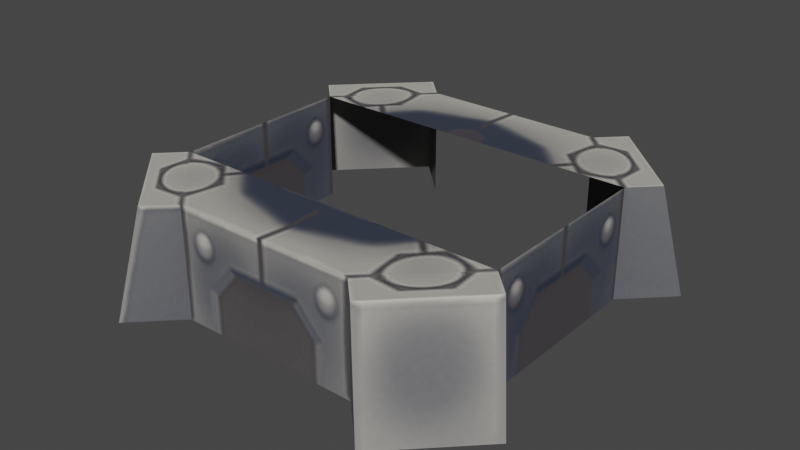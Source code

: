 # Source: crate_base.blend  (saved by Blender 3.4.6; exported with 4.5.12 LTS)
import bpy
from mathutils import Matrix  # noqa: F401  (used for matrix-valued properties, if any)

bpy.ops.wm.read_factory_settings(use_empty=True)
scene = bpy.context.scene
scene.name = 'Scene'

# ---- collections
col_collection = bpy.data.collections.new('Collection'); scene.collection.children.link(col_collection)

# ---- images (referenced by path relative to the original .blend; pixels are not part of the script)
import os
ASSET_DIR = os.environ.get("B2B_ASSET_DIR", "")  # directory of the original .blend (textures are referenced by path, not embedded)
HERE = os.path.dirname(os.path.abspath(__file__))  # packed textures are extracted next to this script under _unpacked/

def load_image(name, relpath, width, height, colorspace="sRGB"):
    """Load a texture the original file referenced (path relative to the .blend, or extracted next to this script)."""
    p = next((c for c in (os.path.join(HERE, relpath), os.path.join(ASSET_DIR, relpath)) if relpath and os.path.exists(c)), "")
    if p:
        img = bpy.data.images.load(p, check_existing=True)
        img.name = name
    else:  # same state as the original file: an image datablock whose file is absent (Cycles renders it pink)
        img = bpy.data.images.new(name, width, height)
        img.source = "FILE"
        img.filepath = "//" + (relpath or name)
    img.colorspace_settings.name = colorspace
    return img
img_image_0 = load_image('Image_0', '_unpacked/Image_0.0eed1cbb.png', 256, 128, 'sRGB')

# ---- materials (node trees are filled in below, after node groups)
mat_turret_base = bpy.data.materials.new('turret_base')
mat_turret_base.use_backface_culling = True
mat_turret_base.use_transparent_shadow = False

# ---- material node trees
mat_turret_base.use_nodes = True; mat_turret_base.node_tree.nodes.clear()
_N = mat_turret_base.node_tree.nodes; _L = mat_turret_base.node_tree.links
n0 = _N.new('ShaderNodeBsdfPrincipled'); n0.name = 'Principled BSDF'; n0.location = (10, 300)
n0.distribution = 'GGX'
n0.subsurface_method = 'RANDOM_WALK_SKIN'
n0.inputs[2].default_value = 1.0
n0.inputs[27].default_value = (0.0, 0.0, 0.0, 1.0)
n0.inputs[28].default_value = 1.0
n1 = _N.new('ShaderNodeOutputMaterial'); n1.name = 'Material Output'; n1.location = (320, 270)
n2 = _N.new('ShaderNodeTexImage'); n2.name = 'Image Texture'; n2.location = (-440, 210)
n2.label = 'BASE COLOR'
n2.image = img_image_0
_L.new(n0.outputs[0], n1.inputs[0])
_L.new(n2.outputs[0], n0.inputs[0])
_L.new(n2.outputs[1], n0.inputs[4])
n1.is_active_output = True

# ---- world
world_world = bpy.data.worlds.new('World'); scene.world = world_world
world_world.use_nodes = True; world_world.node_tree.nodes.clear()
_N = world_world.node_tree.nodes; _L = world_world.node_tree.links
n0 = _N.new('ShaderNodeOutputWorld'); n0.name = 'World Output'; n0.location = (300, 300)
n1 = _N.new('ShaderNodeBackground'); n1.name = 'Background'; n1.location = (10, 300)
n1.inputs[0].default_value = (0.05088, 0.05088, 0.05088, 1.0)
_L.new(n1.outputs[0], n0.inputs[0])
n0.is_active_output = True
world_world.color = (0.05088, 0.05088, 0.05088)
world_world.use_sun_shadow = False
world_world.sun_shadow_jitter_overblur = 0.0

# ---- meshes
me_rsrc_world_dynamic_energy_crate_base_mesh_0 = bpy.data.meshes.new('rsrc.world.dynamic.energy.crate_base-Mesh[0]')
me_rsrc_world_dynamic_energy_crate_base_mesh_0.from_pydata([(-0.2824, 0.0, -0.52), (0.52, 0.0, 0.2824), (0.52, -0.336, -0.2824), (0.52, 0.0, -0.2824), (0.2824, 0.0, -0.52), (0.4158, 0.0, -0.6534), (-0.4158, 0.0, 0.6534), (-0.6534, 0.0, 0.4158), (-0.52, 0.0, 0.2824), (0.6534, 0.0, -0.4158), (0.2824, -0.336, -0.52), (0.3564, -0.336, -0.594), (0.594, -0.336, -0.3564), (-0.2824, 0.0, 0.52), (-0.3564, -0.336, 0.594), (-0.2824, -0.336, 0.52), (-0.594, -0.336, 0.3564), (-0.52, 0.0, -0.2824), (-0.6534, 0.0, -0.4158), (-0.594, -0.336, -0.3564), (-0.52, -0.336, -0.2824), (0.6534, 0.0, 0.4158), (0.4158, 0.0, 0.6534), (0.2824, 0.0, 0.52), (0.2824, -0.336, 0.52), (0.3564, -0.336, 0.594), (-0.4158, 0.0, -0.6534), (-0.3564, -0.336, -0.594), (-0.2824, -0.336, -0.52), (0.594, -0.336, 0.3564), (0.52, -0.336, 0.2824), (-0.52, -0.336, 0.2824)], [], [(4, 10, 28), (28, 0, 4), (17, 20, 31), (31, 8, 17), (1, 30, 2), (2, 3, 1), (4, 5, 11), (11, 10, 4), (12, 11, 5), (5, 9, 12), (16, 14, 6), (6, 7, 16), (8, 31, 16), (16, 7, 8), (3, 2, 12), (12, 9, 3), (10, 11, 12), (10, 12, 2), (13, 6, 14), (14, 15, 13), (31, 15, 14), (31, 14, 16), (17, 18, 19), (19, 20, 17), (27, 19, 18), (18, 26, 27), (25, 29, 21), (21, 22, 25), (23, 24, 25), (25, 22, 23), (0, 28, 27), (27, 26, 0), (20, 19, 27), (20, 27, 28), (1, 21, 29), (29, 30, 1), (24, 30, 29), (24, 29, 25), (28, 2, 20), (10, 2, 28), (24, 31, 30), (24, 15, 31)])
_uv = me_rsrc_world_dynamic_energy_crate_base_mesh_0.uv_layers.new(name='UVMap')
_uv.uv.foreach_set('vector', [0.985, 0.3478, 0.985, 0.6596, 0.6858, 0.6596, 0.6858, 0.6596, 0.6858, 0.3478, 0.985, 0.3478, 0.6858, 0.01398, 0.6858, 0.3258, 0.985, 0.3258, 0.985, 0.3258, 0.985, 0.01398, 0.6858, 0.01398, 0.985, 0.01398, 0.985, 0.3258, 0.6858, 0.3258, 0.6858, 0.3258, 0.6858, 0.01398, 0.985, 0.01398, 0.8077, 0.6783, 0.6895, 0.6783, 0.7387, 0.9909, 0.7387, 0.9909, 0.8077, 0.9909, 0.8077, 0.6783, 0.9897, 0.9906, 0.8337, 0.9906, 0.8337, 0.6779, 0.8337, 0.6779, 0.9897, 0.6779, 0.9897, 0.9906, 0.9897, 0.9906, 0.8337, 0.9906, 0.8337, 0.6779, 0.8337, 0.6779, 0.9897, 0.6779, 0.9897, 0.9906, 0.6545, 0.3423, 0.6545, 0.6549, 0.5855, 0.6549, 0.5855, 0.6549, 0.5363, 0.3423, 0.6545, 0.3423, 0.8077, 0.6783, 0.8077, 0.9909, 0.7387, 0.9909, 0.7387, 0.9909, 0.6895, 0.6783, 0.8077, 0.6783, 0.5348, 0.9808, 0.5348, 0.8383, 0.6916, 0.8383, 0.5348, 0.9808, 0.6916, 0.8383, 0.6916, 0.9808, 0.8077, 0.6783, 0.6895, 0.6783, 0.7387, 0.9909, 0.7387, 0.9909, 0.8077, 0.9909, 0.8077, 0.6783, 0.6916, 0.9808, 0.5348, 0.9808, 0.5348, 0.8383, 0.6916, 0.9808, 0.5348, 0.8383, 0.6916, 0.8383, 0.8077, 0.6783, 0.6895, 0.6783, 0.7387, 0.9909, 0.7387, 0.9909, 0.8077, 0.9909, 0.8077, 0.6783, 0.9897, 0.9906, 0.8337, 0.9906, 0.8337, 0.6779, 0.8337, 0.6779, 0.9897, 0.6779, 0.9897, 0.9906, 0.9897, 0.9906, 0.8337, 0.9906, 0.8337, 0.6779, 0.8337, 0.6779, 0.9897, 0.6779, 0.9897, 0.9906, 0.8077, 0.6783, 0.8077, 0.9909, 0.7387, 0.9909, 0.7387, 0.9909, 0.6895, 0.6783, 0.8077, 0.6783, 0.8077, 0.6783, 0.8077, 0.9909, 0.7387, 0.9909, 0.7387, 0.9909, 0.6895, 0.6783, 0.8077, 0.6783, 0.5348, 0.9808, 0.5348, 0.8383, 0.6916, 0.8383, 0.5348, 0.9808, 0.6916, 0.8383, 0.6916, 0.9808, 0.6545, 0.3423, 0.5363, 0.3423, 0.5855, 0.6549, 0.5855, 0.6549, 0.6545, 0.6549, 0.6545, 0.3423, 0.6916, 0.9808, 0.5348, 0.9808, 0.5348, 0.8383, 0.6916, 0.9808, 0.5348, 0.8383, 0.6916, 0.8383, 0.1135, 0.003994, 0.503, 0.2137, 0.008647, 0.2137, 0.3981, 0.003994, 0.503, 0.2137, 0.1135, 0.003994, 0.3981, 0.9927, 0.008647, 0.783, 0.503, 0.783, 0.3981, 0.9927, 0.1135, 0.9927, 0.008647, 0.783])
me_rsrc_world_dynamic_energy_crate_base_mesh_0.materials.append(mat_turret_base)
me_rsrc_world_dynamic_energy_crate_base_mesh_0.update()
me_rsrc_world_dynamic_energy_crate_base_mesh_0.normals_split_custom_set([tuple(v) for v in zip(*[iter([0.0, 0.0, -1.0, 0.0, 0.0, -1.0, 0.0, 0.0, -1.0, 0.0, 0.0, -1.0, 0.0, 0.0, -1.0, 0.0, 0.0, -1.0, -1.0, 0.0, 0.0, -1.0, 0.0, 0.0, -1.0, 0.0, 0.0, -1.0, 0.0, 0.0, -1.0, 0.0, 0.0, -1.0, 0.0, 0.0, 1.0, 0.0, 0.0, 1.0, 0.0, 0.0, 1.0, 0.0, 0.0, 1.0, 0.0, 0.0, 1.0, 0.0, 0.0, 1.0, 0.0, 0.0, -0.7071, 0.0, -0.7071, -0.7071, 0.0, -0.7071, -0.7071, 0.0, -0.7071, -0.7071, 0.0, -0.7071, -0.7071, 0.0, -0.7071, -0.7071, 0.0, -0.7071, 0.686, -0.2425, -0.686, 0.686, -0.2425, -0.686, 0.686, -0.2425, -0.686, 0.686, -0.2425, -0.686, 0.686, -0.2425, -0.686, 0.686, -0.2425, -0.686, -0.686, -0.2425, 0.686, -0.686, -0.2425, 0.686, -0.686, -0.2425, 0.686, -0.686, -0.2425, 0.686, -0.686, -0.2425, 0.686, -0.686, -0.2425, 0.686, -0.7071, 0.0, -0.7071, -0.7071, 0.0, -0.7071, -0.7071, 0.0, -0.7071, -0.7071, 0.0, -0.7071, -0.7071, 0.0, -0.7071, -0.7071, 0.0, -0.7071, 0.7071, 0.0, 0.7071, 0.7071, 0.0, 0.7071, 0.7071, 0.0, 0.7071, 0.7071, 0.0, 0.7071, 0.7071, 0.0, 0.7071, 0.7071, 0.0, 0.7071, 0.0, -1.0, 0.0, 0.0, -1.0, 0.0, 0.0, -1.0, 0.0, 0.0, -1.0, -1.06e-07, 0.0, -1.0, -1.06e-07, 0.0, -1.0, -1.06e-07, 0.7071, 0.0, 0.7071, 0.7071, 0.0, 0.7071, 0.7071, 0.0, 0.7071, 0.7071, 0.0, 0.7071, 0.7071, 0.0, 0.7071, 0.7071, 0.0, 0.7071, 0.0, -1.0, 2.12e-07, 0.0, -1.0, 2.12e-07, 0.0, -1.0, 2.12e-07, 0.0, -1.0, 0.0, 0.0, -1.0, 0.0, 0.0, -1.0, 0.0, -0.7071, -1.176e-07, 0.7071, -0.7071, -1.176e-07, 0.7071, -0.7071, -1.176e-07, 0.7071, -0.7071, 0.0, 0.7071, -0.7071, 0.0, 0.7071, -0.7071, 0.0, 0.7071, -0.686, -0.2425, -0.686, -0.686, -0.2425, -0.686, -0.686, -0.2425, -0.686, -0.686, -0.2425, -0.686, -0.686, -0.2425, -0.686, -0.686, -0.2425, -0.686, 0.686, -0.2425, 0.686, 0.686, -0.2425, 0.686, 0.686, -0.2425, 0.686, 0.686, -0.2425, 0.686, 0.686, -0.2425, 0.686, 0.686, -0.2425, 0.686, -0.7071, 0.0, 0.7071, -0.7071, 0.0, 0.7071, -0.7071, 0.0, 0.7071, -0.7071, 0.0, 0.7071, -0.7071, 0.0, 0.7071, -0.7071, 0.0, 0.7071, 0.7071, 0.0, -0.7071, 0.7071, 0.0, -0.7071, 0.7071, 0.0, -0.7071, 0.7071, 0.0, -0.7071, 0.7071, 0.0, -0.7071, 0.7071, 0.0, -0.7071, 0.0, -1.0, 0.0, 0.0, -1.0, 0.0, 0.0, -1.0, 0.0, 0.0, -1.0, -2.12e-07, 0.0, -1.0, -2.12e-07, 0.0, -1.0, -2.12e-07, 0.7071, -1.176e-07, -0.7071, 0.7071, -1.176e-07, -0.7071, 0.7071, -1.176e-07, -0.7071, 0.7071, 0.0, -0.7071, 0.7071, 0.0, -0.7071, 0.7071, 0.0, -0.7071, 0.0, -1.0, 1.06e-07, 0.0, -1.0, 1.06e-07, 0.0, -1.0, 1.06e-07, 0.0, -1.0, 0.0, 0.0, -1.0, 0.0, 0.0, -1.0, 0.0, 0.0, -1.0, 2.412e-07, 0.0, -1.0, 2.412e-07, 0.0, -1.0, 2.412e-07, 0.0, -1.0, 0.0, 0.0, -1.0, 0.0, 0.0, -1.0, 0.0, 0.0, -1.0, -2.412e-07, 0.0, -1.0, -2.412e-07, 0.0, -1.0, -2.412e-07, 0.0, -1.0, 0.0, 0.0, -1.0, 0.0, 0.0, -1.0, 0.0])] * 3)])

# ---- objects
ob_energy_crate_base_mesh_0 = bpy.data.objects.new('energy.crate_base-Mesh[0]', me_rsrc_world_dynamic_energy_crate_base_mesh_0)

# ---- transforms, parenting, visibility, modifiers, constraints
ob_energy_crate_base_mesh_0.location = (0.0, 0.0, 0.0)
ob_energy_crate_base_mesh_0.rotation_mode = 'QUATERNION'
ob_energy_crate_base_mesh_0.rotation_quaternion = (0.7071, -0.7071, -1.57e-16, -9.358e-24)

# ---- collection membership
scene.collection.objects.link(ob_energy_crate_base_mesh_0)

# ---- scene / render settings (as saved in the file)
scene.frame_start = 1; scene.frame_end = 250; scene.frame_set(1)
scene.render.engine = 'BLENDER_EEVEE_NEXT'
scene.cycles.sampling_pattern = 'TABULATED_SOBOL'
scene.cycles.use_light_tree = False
scene.view_settings.view_transform = 'Filmic'
bpy.context.view_layer.update()

# ---- added for rendering (the .blend has no active camera and no usable light): camera, sun
cam_auto = bpy.data.cameras.new('AutoCamera')
cam_auto.lens = 50.0
cam_auto.sensor_width = 36.0
cam_auto.clip_end = 1000.0
ob_auto_camera = bpy.data.objects.new('AutoCamera', cam_auto)
scene.collection.objects.link(ob_auto_camera)
ob_auto_camera.location = (1.73785, -2.08542, 1.55828)
ob_auto_camera.rotation_euler = (1.09748, -7.21219e-08, 0.694738)
scene.camera = ob_auto_camera
light_auto_sun = bpy.data.lights.new('AutoSun', 'SUN')
light_auto_sun.energy = 3.0
light_auto_sun.angle = 0.0523599
ob_auto_sun = bpy.data.objects.new('AutoSun', light_auto_sun)
scene.collection.objects.link(ob_auto_sun)
ob_auto_sun.rotation_euler = (0.872665, 0.174533, 0.523599)
bpy.context.view_layer.update()
